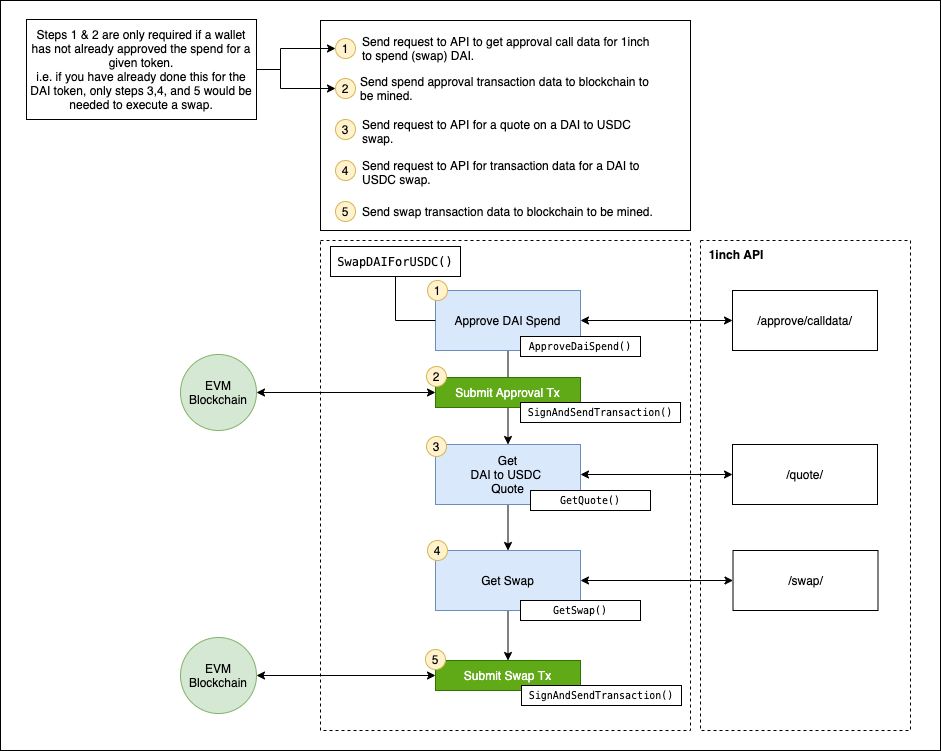

The diagram above was exported from draw.io. Its source (the exported page's mxGraphModel, read from the mxfile embedded in the PNG):
<mxGraphModel dx="1652" dy="1666" grid="1" gridSize="10" guides="1" tooltips="1" connect="1" arrows="1" fold="1" page="1" pageScale="1" pageWidth="850" pageHeight="1100" math="0" shadow="0">
  <root>
    <mxCell id="0" />
    <mxCell id="1" parent="0" />
    <mxCell id="52" value="" style="rounded=0;whiteSpace=wrap;html=1;align=left;" vertex="1" parent="1">
      <mxGeometry x="-190" y="-50" width="940" height="750" as="geometry" />
    </mxCell>
    <mxCell id="2" value="" style="rounded=0;whiteSpace=wrap;html=1;dashed=1;" parent="1" vertex="1">
      <mxGeometry x="130" y="190" width="370" height="490" as="geometry" />
    </mxCell>
    <mxCell id="16" style="edgeStyle=orthogonalEdgeStyle;rounded=0;orthogonalLoop=1;jettySize=auto;html=1;entryX=0.5;entryY=0;entryDx=0;entryDy=0;" parent="1" source="4" target="5" edge="1">
      <mxGeometry relative="1" as="geometry" />
    </mxCell>
    <mxCell id="4" value="Approve DAI Spend" style="rounded=0;whiteSpace=wrap;html=1;fillColor=#dae8fc;strokeColor=#6c8ebf;" parent="1" vertex="1">
      <mxGeometry x="245" y="240" width="145" height="60" as="geometry" />
    </mxCell>
    <mxCell id="17" style="edgeStyle=orthogonalEdgeStyle;rounded=0;orthogonalLoop=1;jettySize=auto;html=1;" parent="1" source="5" target="7" edge="1">
      <mxGeometry relative="1" as="geometry" />
    </mxCell>
    <mxCell id="5" value="Get&lt;br&gt;DAI to USDC&amp;nbsp;&lt;br&gt;Quote" style="rounded=0;whiteSpace=wrap;html=1;fillColor=#dae8fc;strokeColor=#6c8ebf;" parent="1" vertex="1">
      <mxGeometry x="245" y="394" width="145" height="60" as="geometry" />
    </mxCell>
    <mxCell id="6" value="" style="rounded=0;whiteSpace=wrap;html=1;dashed=1;" parent="1" vertex="1">
      <mxGeometry x="510" y="190" width="210" height="490" as="geometry" />
    </mxCell>
    <mxCell id="24" style="edgeStyle=orthogonalEdgeStyle;rounded=0;orthogonalLoop=1;jettySize=auto;html=1;entryX=0.5;entryY=0;entryDx=0;entryDy=0;startArrow=none;startFill=0;" parent="1" source="7" target="23" edge="1">
      <mxGeometry relative="1" as="geometry" />
    </mxCell>
    <mxCell id="7" value="Get Swap" style="rounded=0;whiteSpace=wrap;html=1;fillColor=#dae8fc;strokeColor=#6c8ebf;" parent="1" vertex="1">
      <mxGeometry x="245" y="500" width="145" height="60" as="geometry" />
    </mxCell>
    <mxCell id="8" value="/&lt;span class=&quot;text-4505230f--TextH400-3033861f--textContentFamily-49a318e1--apiMethodPathPath-3e6eb619&quot;&gt;approve/calldata/&lt;/span&gt;" style="rounded=0;whiteSpace=wrap;html=1;" parent="1" vertex="1">
      <mxGeometry x="542" y="240" width="145" height="60" as="geometry" />
    </mxCell>
    <mxCell id="9" value="/quote/" style="rounded=0;whiteSpace=wrap;html=1;" parent="1" vertex="1">
      <mxGeometry x="542" y="394" width="145" height="60" as="geometry" />
    </mxCell>
    <mxCell id="10" value="1inch API" style="text;html=1;strokeColor=none;fillColor=none;align=center;verticalAlign=middle;whiteSpace=wrap;rounded=0;fontStyle=1" parent="1" vertex="1">
      <mxGeometry x="511" y="194" width="70" height="20" as="geometry" />
    </mxCell>
    <mxCell id="11" value="&lt;div style=&quot;background-color: rgb(255 , 255 , 255) ; font-family: &amp;#34;menlo&amp;#34; , &amp;#34;monaco&amp;#34; , &amp;#34;courier new&amp;#34; , monospace ; font-weight: normal ; line-height: 18px&quot;&gt;&lt;br&gt;&lt;/div&gt;" style="text;html=1;strokeColor=none;fillColor=none;align=center;verticalAlign=middle;whiteSpace=wrap;rounded=0;fontStyle=1" parent="1" vertex="1">
      <mxGeometry x="164" y="196" width="70" height="20" as="geometry" />
    </mxCell>
    <mxCell id="12" value="/swap/" style="rounded=0;whiteSpace=wrap;html=1;" parent="1" vertex="1">
      <mxGeometry x="542.5" y="500" width="145" height="60" as="geometry" />
    </mxCell>
    <mxCell id="14" style="edgeStyle=orthogonalEdgeStyle;rounded=0;orthogonalLoop=1;jettySize=auto;html=1;entryX=0;entryY=0.5;entryDx=0;entryDy=0;startArrow=classic;startFill=1;" parent="1" source="4" target="8" edge="1">
      <mxGeometry relative="1" as="geometry" />
    </mxCell>
    <mxCell id="15" style="edgeStyle=orthogonalEdgeStyle;rounded=0;orthogonalLoop=1;jettySize=auto;html=1;entryX=0;entryY=0.5;entryDx=0;entryDy=0;startArrow=classic;startFill=1;" parent="1" source="5" target="9" edge="1">
      <mxGeometry relative="1" as="geometry" />
    </mxCell>
    <mxCell id="18" style="edgeStyle=orthogonalEdgeStyle;rounded=0;orthogonalLoop=1;jettySize=auto;html=1;entryX=0;entryY=0.5;entryDx=0;entryDy=0;startArrow=classic;startFill=1;" parent="1" source="7" target="12" edge="1">
      <mxGeometry relative="1" as="geometry" />
    </mxCell>
    <mxCell id="22" value="Submit Approval Tx" style="rounded=0;whiteSpace=wrap;html=1;fillColor=#60a917;strokeColor=#2D7600;fontColor=#ffffff;" parent="1" vertex="1">
      <mxGeometry x="245" y="327" width="145" height="30" as="geometry" />
    </mxCell>
    <mxCell id="27" style="edgeStyle=orthogonalEdgeStyle;rounded=0;orthogonalLoop=1;jettySize=auto;html=1;entryX=1;entryY=0.5;entryDx=0;entryDy=0;startArrow=classic;startFill=1;" edge="1" parent="1" source="23" target="26">
      <mxGeometry relative="1" as="geometry" />
    </mxCell>
    <mxCell id="23" value="Submit Swap Tx" style="rounded=0;whiteSpace=wrap;html=1;fillColor=#60a917;strokeColor=#2D7600;fontColor=#ffffff;" parent="1" vertex="1">
      <mxGeometry x="245" y="610" width="145" height="30" as="geometry" />
    </mxCell>
    <mxCell id="28" style="edgeStyle=orthogonalEdgeStyle;rounded=0;orthogonalLoop=1;jettySize=auto;html=1;entryX=0;entryY=0.5;entryDx=0;entryDy=0;startArrow=classic;startFill=1;" edge="1" parent="1" source="25" target="22">
      <mxGeometry relative="1" as="geometry" />
    </mxCell>
    <mxCell id="25" value="EVM&lt;br&gt;Blockchain" style="ellipse;whiteSpace=wrap;html=1;aspect=fixed;fillColor=#d5e8d4;strokeColor=#82b366;" vertex="1" parent="1">
      <mxGeometry x="-10" y="304" width="76" height="76" as="geometry" />
    </mxCell>
    <mxCell id="26" value="EVM Blockchain" style="ellipse;whiteSpace=wrap;html=1;aspect=fixed;fillColor=#d5e8d4;strokeColor=#82b366;" vertex="1" parent="1">
      <mxGeometry x="-10" y="587" width="76" height="76" as="geometry" />
    </mxCell>
    <mxCell id="29" value="1" style="ellipse;whiteSpace=wrap;html=1;aspect=fixed;fillColor=#fff2cc;strokeColor=#d6b656;" vertex="1" parent="1">
      <mxGeometry x="237" y="230" width="20" height="20" as="geometry" />
    </mxCell>
    <mxCell id="30" value="2" style="ellipse;whiteSpace=wrap;html=1;aspect=fixed;fillColor=#fff2cc;strokeColor=#d6b656;" vertex="1" parent="1">
      <mxGeometry x="236" y="316" width="20" height="20" as="geometry" />
    </mxCell>
    <mxCell id="31" value="3" style="ellipse;whiteSpace=wrap;html=1;aspect=fixed;fillColor=#fff2cc;strokeColor=#d6b656;" vertex="1" parent="1">
      <mxGeometry x="236" y="386" width="20" height="20" as="geometry" />
    </mxCell>
    <mxCell id="32" value="4" style="ellipse;whiteSpace=wrap;html=1;aspect=fixed;fillColor=#fff2cc;strokeColor=#d6b656;" vertex="1" parent="1">
      <mxGeometry x="237" y="490" width="20" height="20" as="geometry" />
    </mxCell>
    <mxCell id="33" value="5" style="ellipse;whiteSpace=wrap;html=1;aspect=fixed;fillColor=#fff2cc;strokeColor=#d6b656;" vertex="1" parent="1">
      <mxGeometry x="235" y="599" width="20" height="20" as="geometry" />
    </mxCell>
    <mxCell id="34" value="" style="rounded=0;whiteSpace=wrap;html=1;" vertex="1" parent="1">
      <mxGeometry x="130" y="-30" width="370" height="210" as="geometry" />
    </mxCell>
    <mxCell id="45" style="edgeStyle=orthogonalEdgeStyle;rounded=0;orthogonalLoop=1;jettySize=auto;html=1;entryX=0;entryY=0.5;entryDx=0;entryDy=0;startArrow=classic;startFill=1;" edge="1" parent="1" source="35" target="36">
      <mxGeometry relative="1" as="geometry">
        <Array as="points">
          <mxPoint x="90" y="-2" />
          <mxPoint x="90" y="38" />
        </Array>
      </mxGeometry>
    </mxCell>
    <mxCell id="35" value="1" style="ellipse;whiteSpace=wrap;html=1;aspect=fixed;fillColor=#fff2cc;strokeColor=#d6b656;" vertex="1" parent="1">
      <mxGeometry x="145" y="-12" width="20" height="20" as="geometry" />
    </mxCell>
    <mxCell id="36" value="2" style="ellipse;whiteSpace=wrap;html=1;aspect=fixed;fillColor=#fff2cc;strokeColor=#d6b656;" vertex="1" parent="1">
      <mxGeometry x="145" y="28" width="20" height="20" as="geometry" />
    </mxCell>
    <mxCell id="37" value="3" style="ellipse;whiteSpace=wrap;html=1;aspect=fixed;fillColor=#fff2cc;strokeColor=#d6b656;" vertex="1" parent="1">
      <mxGeometry x="145" y="69" width="20" height="20" as="geometry" />
    </mxCell>
    <mxCell id="41" value="4" style="ellipse;whiteSpace=wrap;html=1;aspect=fixed;fillColor=#fff2cc;strokeColor=#d6b656;" vertex="1" parent="1">
      <mxGeometry x="145" y="110" width="20" height="20" as="geometry" />
    </mxCell>
    <mxCell id="42" value="5" style="ellipse;whiteSpace=wrap;html=1;aspect=fixed;fillColor=#fff2cc;strokeColor=#d6b656;" vertex="1" parent="1">
      <mxGeometry x="145" y="151" width="20" height="20" as="geometry" />
    </mxCell>
    <mxCell id="43" value="Send request to API to get approval call data for 1inch to spend (swap) DAI.&amp;nbsp;" style="text;html=1;strokeColor=none;fillColor=none;align=left;verticalAlign=middle;whiteSpace=wrap;rounded=0;" vertex="1" parent="1">
      <mxGeometry x="170" y="-12" width="300" height="20" as="geometry" />
    </mxCell>
    <mxCell id="47" style="edgeStyle=orthogonalEdgeStyle;rounded=0;orthogonalLoop=1;jettySize=auto;html=1;startArrow=none;startFill=0;endArrow=none;endFill=0;" edge="1" parent="1" source="46">
      <mxGeometry relative="1" as="geometry">
        <mxPoint x="90" y="19" as="targetPoint" />
      </mxGeometry>
    </mxCell>
    <mxCell id="46" value="Steps 1 &amp;amp; 2 are only required if a wallet has not already approved the spend for a given token.&lt;br&gt;i.e. if you have already done this for the DAI token, only steps 3,4, and 5 would be needed to execute a swap." style="rounded=0;whiteSpace=wrap;html=1;" vertex="1" parent="1">
      <mxGeometry x="-164" y="-31" width="230" height="100" as="geometry" />
    </mxCell>
    <mxCell id="48" value="Send spend approval transaction data to blockchain to be mined." style="text;html=1;strokeColor=none;fillColor=none;align=left;verticalAlign=middle;whiteSpace=wrap;rounded=0;" vertex="1" parent="1">
      <mxGeometry x="167.5" y="28" width="300" height="20" as="geometry" />
    </mxCell>
    <mxCell id="49" value="Send request to API for a quote on a DAI to USDC swap." style="text;html=1;strokeColor=none;fillColor=none;align=left;verticalAlign=middle;whiteSpace=wrap;rounded=0;" vertex="1" parent="1">
      <mxGeometry x="170" y="71" width="300" height="20" as="geometry" />
    </mxCell>
    <mxCell id="50" value="Send request to API for transaction data for a DAI to USDC swap." style="text;html=1;strokeColor=none;fillColor=none;align=left;verticalAlign=middle;whiteSpace=wrap;rounded=0;" vertex="1" parent="1">
      <mxGeometry x="170" y="112" width="300" height="20" as="geometry" />
    </mxCell>
    <mxCell id="51" value="Send swap transaction data to blockchain to be mined." style="text;html=1;strokeColor=none;fillColor=none;align=left;verticalAlign=middle;whiteSpace=wrap;rounded=0;" vertex="1" parent="1">
      <mxGeometry x="170" y="151" width="300" height="20" as="geometry" />
    </mxCell>
    <mxCell id="53" value="&lt;span style=&quot;font-family: &amp;#34;menlo&amp;#34; , &amp;#34;monaco&amp;#34; , &amp;#34;courier new&amp;#34; , monospace ; background-color: rgb(255 , 255 , 255)&quot;&gt;ApproveDaiSpend()&lt;/span&gt;" style="rounded=0;whiteSpace=wrap;html=1;align=center;fontSize=10;" vertex="1" parent="1">
      <mxGeometry x="330" y="286" width="120" height="20" as="geometry" />
    </mxCell>
    <mxCell id="54" value="&lt;span style=&quot;font-family: &amp;#34;menlo&amp;#34; , &amp;#34;monaco&amp;#34; , &amp;#34;courier new&amp;#34; , monospace ; background-color: rgb(255 , 255 , 255)&quot;&gt;GetQuote()&lt;/span&gt;" style="rounded=0;whiteSpace=wrap;html=1;align=center;fontSize=10;" vertex="1" parent="1">
      <mxGeometry x="340" y="440" width="120" height="20" as="geometry" />
    </mxCell>
    <mxCell id="55" value="&lt;span style=&quot;font-family: &amp;#34;menlo&amp;#34; , &amp;#34;monaco&amp;#34; , &amp;#34;courier new&amp;#34; , monospace ; background-color: rgb(255 , 255 , 255)&quot;&gt;GetSwap()&lt;/span&gt;" style="rounded=0;whiteSpace=wrap;html=1;align=center;fontSize=10;" vertex="1" parent="1">
      <mxGeometry x="330" y="550" width="120" height="20" as="geometry" />
    </mxCell>
    <mxCell id="57" style="edgeStyle=orthogonalEdgeStyle;rounded=0;orthogonalLoop=1;jettySize=auto;html=1;entryX=0;entryY=0.5;entryDx=0;entryDy=0;fontSize=10;startArrow=none;startFill=0;endArrow=none;endFill=0;" edge="1" parent="1" source="56" target="4">
      <mxGeometry relative="1" as="geometry" />
    </mxCell>
    <mxCell id="56" value="&lt;span style=&quot;font-family: &amp;#34;menlo&amp;#34; , &amp;#34;monaco&amp;#34; , &amp;#34;courier new&amp;#34; , monospace ; font-size: 12px ; background-color: rgb(255 , 255 , 255)&quot;&gt;SwapDAIForUSDC()&lt;/span&gt;" style="rounded=0;whiteSpace=wrap;html=1;align=center;fontSize=10;" vertex="1" parent="1">
      <mxGeometry x="140" y="196" width="130" height="30" as="geometry" />
    </mxCell>
    <mxCell id="58" value="&lt;div style=&quot;background-color: rgb(255 , 255 , 255) ; font-family: &amp;#34;menlo&amp;#34; , &amp;#34;monaco&amp;#34; , &amp;#34;courier new&amp;#34; , monospace ; line-height: 18px&quot;&gt;SignAndSendTransaction()&lt;/div&gt;" style="rounded=0;whiteSpace=wrap;html=1;align=center;fontSize=10;" vertex="1" parent="1">
      <mxGeometry x="330" y="352" width="160" height="20" as="geometry" />
    </mxCell>
    <mxCell id="60" value="&lt;div style=&quot;background-color: rgb(255 , 255 , 255) ; font-family: &amp;#34;menlo&amp;#34; , &amp;#34;monaco&amp;#34; , &amp;#34;courier new&amp;#34; , monospace ; line-height: 18px&quot;&gt;SignAndSendTransaction()&lt;/div&gt;" style="rounded=0;whiteSpace=wrap;html=1;align=center;fontSize=10;" vertex="1" parent="1">
      <mxGeometry x="331" y="635" width="160" height="20" as="geometry" />
    </mxCell>
  </root>
</mxGraphModel>